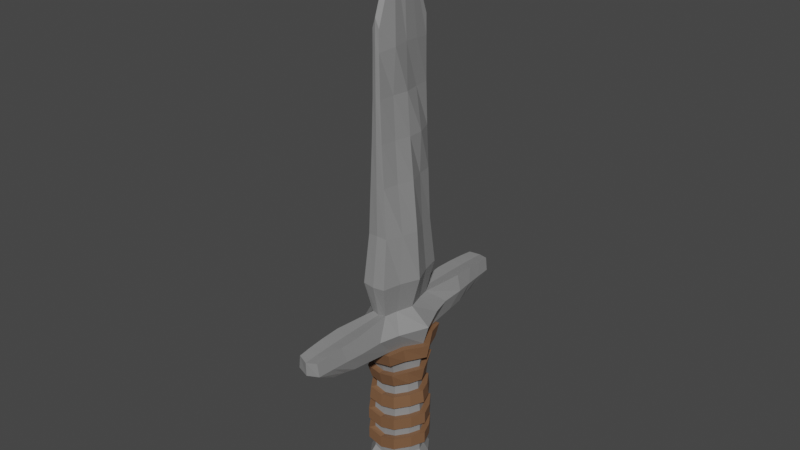 # Source: dagger.blend  (saved by Blender 3.1.7; exported with 4.5.12 LTS)
import bpy
from mathutils import Matrix  # noqa: F401  (used for matrix-valued properties, if any)

bpy.ops.wm.read_factory_settings(use_empty=True)
scene = bpy.context.scene
scene.name = 'Scene'

# ---- collections
col_collection = bpy.data.collections.new('Collection'); scene.collection.children.link(col_collection)

# ---- materials (node trees are filled in below, after node groups)
mat_material_001 = bpy.data.materials.new('Material.001')
mat_material_001.use_transparent_shadow = False
mat_material_002 = bpy.data.materials.new('Material.002')
mat_material_002.use_transparent_shadow = False

# ---- material node trees
mat_material_001.use_nodes = True; mat_material_001.node_tree.nodes.clear()
_N = mat_material_001.node_tree.nodes; _L = mat_material_001.node_tree.links
n0 = _N.new('ShaderNodeBsdfPrincipled'); n0.name = 'Principled BSDF'; n0.location = (10, 300)
n0.distribution = 'GGX'
n0.subsurface_method = 'RANDOM_WALK_SKIN'
n0.inputs[0].default_value = (0.25, 0.25, 0.25, 1.0)
n0.inputs[3].default_value = 1.45
n0.inputs[27].default_value = (0.0, 0.0, 0.0, 1.0)
n0.inputs[28].default_value = 1.0
n1 = _N.new('ShaderNodeOutputMaterial'); n1.name = 'Material Output'; n1.location = (300, 300)
_L.new(n0.outputs[0], n1.inputs[0])
n1.is_active_output = True
mat_material_002.use_nodes = True; mat_material_002.node_tree.nodes.clear()
_N = mat_material_002.node_tree.nodes; _L = mat_material_002.node_tree.links
n0 = _N.new('ShaderNodeBsdfPrincipled'); n0.name = 'Principled BSDF'; n0.location = (10, 300)
n0.distribution = 'GGX'
n0.subsurface_method = 'RANDOM_WALK_SKIN'
n0.inputs[0].default_value = (0.2, 0.1, 0.05, 1.0)
n0.inputs[3].default_value = 1.45
n0.inputs[27].default_value = (0.0, 0.0, 0.0, 1.0)
n0.inputs[28].default_value = 1.0
n1 = _N.new('ShaderNodeOutputMaterial'); n1.name = 'Material Output'; n1.location = (300, 300)
_L.new(n0.outputs[0], n1.inputs[0])
n1.is_active_output = True

# ---- world
world_world = bpy.data.worlds.new('World'); scene.world = world_world
world_world.use_nodes = True; world_world.node_tree.nodes.clear()
_N = world_world.node_tree.nodes; _L = world_world.node_tree.links
n0 = _N.new('ShaderNodeOutputWorld'); n0.name = 'World Output'; n0.location = (300, 300)
n1 = _N.new('ShaderNodeBackground'); n1.name = 'Background'; n1.location = (10, 300)
n1.inputs[0].default_value = (0.05088, 0.05088, 0.05088, 1.0)
_L.new(n1.outputs[0], n0.inputs[0])
n0.is_active_output = True
world_world.color = (0.05088, 0.05088, 0.05088)
world_world.use_sun_shadow = False
world_world.sun_shadow_jitter_overblur = 0.0

# ---- meshes
me_cube_001 = bpy.data.meshes.new('Cube.001')
me_cube_001.from_pydata([(-0.2068, -0.3726, -2.666), (-0.05721, -0.5052, 3.659), (-0.2068, 0.3726, -2.666), (-0.05721, 0.5052, 3.659), (0.2068, -0.3726, -2.666), (0.05721, -0.5052, 3.659), (0.2068, 0.3726, -2.666), (0.05721, 0.5052, 3.659), (-0.1786, -0.3362, -2.055), (-0.1242, -0.5077, 1.333), (-0.1242, 0.5077, 1.333), (-0.1786, 0.3362, -2.055), (0.1242, 0.5077, 1.333), (0.1786, 0.3362, -2.055), (0.1242, -0.5077, 1.333), (0.1786, -0.3362, -2.055), (-0.1213, -0.4895, -0.7862), (-0.1213, 0.4895, -0.7862), (0.1213, 0.4895, -0.7862), (0.1213, -0.4895, -0.7862), (-0.1925, -0.606, -0.2632), (-0.1925, 0.606, -0.2632), (0.1925, 0.606, -0.2632), (0.1925, -0.606, -0.2632), (-0.3402, 0.1863, -2.666), (-0.4137, -4.083e-10, -2.666), (-0.3402, -0.1863, -2.666), (-0.05152, -0.1678, 4.634), (-0.05733, -6.098e-11, 4.931), (-0.05152, 0.1678, 4.634), (0.3402, -0.1863, -2.666), (0.4137, -4.083e-10, -2.666), (0.3402, 0.1863, -2.666), (0.05152, 0.1678, 4.634), (0.05733, -6.098e-11, 4.931), (0.05152, -0.1678, 4.634), (0.2929, 0.1675, -2.055), (0.3574, -2.687e-10, -2.05), (0.2929, -0.1675, -2.055), (0.1696, 0.2539, 1.333), (0.2543, -6.098e-11, 1.333), (0.1696, -0.2539, 1.333), (-0.2929, -0.1675, -2.055), (-0.3574, -2.687e-10, -2.05), (-0.2929, 0.1675, -2.055), (-0.1696, -0.2539, 1.333), (-0.2543, -6.098e-11, 1.333), (-0.1696, 0.2539, 1.333), (-0.1645, -0.2754, -0.7862), (-0.2427, -2.093e-11, -0.7862), (-0.1645, 0.2754, -0.7862), (0.1645, 0.2754, -0.7862), (0.2427, -2.093e-11, -0.7862), (0.1645, -0.2754, -0.7862), (-0.2613, -0.303, -0.2632), (-0.387, -6.098e-11, -0.2632), (-0.2613, 0.303, -0.2632), (0.2613, 0.303, -0.2632), (0.387, -6.098e-11, -0.2632), (0.2613, -0.303, -0.2632), (-0.4157, -0.2276, -3.829), (-0.2527, -0.4552, -3.829), (0.2527, 0.4552, -3.829), (-0.2527, 0.4552, -3.829), (0.4157, 0.2276, -3.829), (0.2527, -0.4552, -3.829), (-0.4157, 0.2276, -3.829), (-0.5054, -2.542e-10, -3.829), (0.4157, -0.2276, -3.829), (0.5054, -2.542e-10, -3.829), (-0.2354, 0.4993, -1.368), (0.2354, 0.4993, -1.368), (0.2354, -0.4993, -1.368), (-0.2354, -0.4993, -1.368), (0.2959, 0.2834, -1.361), (0.4712, -3.811e-11, -1.366), (0.2959, -0.2834, -1.361), (-0.2959, -0.2834, -1.361), (-0.4712, -3.811e-11, -1.366), (-0.2959, 0.2834, -1.361), (-0.1388, -1.668, -1.258), (-0.1688, -2.028, -0.8261), (-0.1688, 2.028, -0.8261), (0.1688, 2.028, -0.8261), (0.1688, -2.028, -0.8261), (-0.1388, 1.668, -1.258), (0.1388, 1.668, -1.258), (0.1388, -1.668, -1.258), (-0.06722, -0.5077, 2.667), (-0.06722, 0.5077, 2.667), (0.06722, 0.5077, 2.667), (0.06722, -0.5077, 2.667), (0.089, 0.2539, 2.667), (0.1377, -6.098e-11, 2.667), (0.09266, -0.2539, 2.667), (-0.09266, -0.2539, 2.667), (-0.1377, -6.098e-11, 2.667), (-0.1208, 0.2539, 2.667), (-0.1637, -0.5077, 0.5351), (-0.1637, 0.5077, 0.5351), (0.1637, 0.5077, 0.5351), (0.1637, -0.5077, 0.5351), (-0.2227, -0.2539, 0.5351), (-0.332, -6.098e-11, 0.5351), (-0.2227, 0.2539, 0.5351), (0.2227, 0.2539, 0.5351), (0.332, -6.098e-11, 0.5351), (0.2608, -0.2539, 0.5351), (-0.09178, 0.5077, 2.0), (0.09178, 0.5077, 2.0), (0.09178, -0.5077, 2.0), (0.1871, 0.2539, 2.0), (0.1887, -6.098e-11, 2.0), (0.126, -0.2539, 2.0), (-0.1395, -0.2539, 2.0), (-0.1887, -6.098e-11, 2.0), (-0.126, 0.2539, 2.0), (-0.09178, -0.5077, 2.0), (-0.05749, -0.5077, 3.333), (-0.0609, 0.5077, 3.333), (0.0596, 0.5077, 3.333), (0.05749, -0.5077, 3.333), (0.09413, 0.2539, 3.373), (0.1178, -6.098e-11, 3.391), (0.1378, -0.2539, 3.373), (-0.129, -0.2539, 3.373), (-0.1187, -6.098e-11, 3.391), (-0.1193, 0.2539, 3.373), (2.223e-08, 0.3836, -2.714), (1.18e-09, 0.5156, 3.813), (2.223e-08, -0.3836, -2.714), (1.18e-09, -0.5156, 3.813), (1.316e-09, -0.3475, -2.094), (6.392e-10, -0.5227, 1.371), (1.316e-09, 0.3475, -2.094), (6.392e-10, 0.5227, 1.371), (2.723e-13, 0.506, -0.8011), (2.723e-13, -0.506, -0.8011), (5.876e-11, 0.6239, -0.2723), (5.876e-11, -0.6239, -0.2723), (1.18e-09, 0.1723, 4.792), (1.18e-09, -6.098e-11, 5.135), (1.18e-09, -0.1723, 4.792), (2.838e-08, 0.4686, -3.929), (2.838e-08, -0.4686, -3.929), (-5.025e-08, 0.2479, -3.975), (2.431e-09, -5.722e-11, -4.081), (-5.025e-08, -0.2479, -3.975), (-2.641e-10, -0.5147, -1.402), (-2.641e-10, 0.5147, -1.402), (-2.58e-10, 2.088, -0.8468), (-2.58e-10, -2.088, -0.8468), (-2.58e-10, -1.717, -1.291), (-2.58e-10, 1.717, -1.291), (1.109e-09, -0.5227, 2.744), (1.109e-09, 0.5227, 2.744), (3.035e-10, 0.5227, 0.5496), (3.035e-10, -0.5227, 0.5496), (9.112e-10, 0.5227, 2.058), (9.112e-10, -0.5227, 2.058), (1.18e-09, -0.5227, 3.438), (-0.0003585, 0.5227, 3.438), (0.2, -1.206, -0.7846), (0.1931, -1.549, -0.7938), (0.1816, -1.819, -0.8092), (0.164, -1.466, -1.272), (0.1979, -1.278, -1.294), (0.2226, -0.9821, -1.311), (-0.2226, -0.9821, -1.311), (-0.1979, -1.278, -1.294), (-0.164, -1.466, -1.272), (-0.1816, -1.819, -0.8092), (-0.1931, -1.549, -0.7938), (-0.2, -1.206, -0.7846), (-3.097e-10, -1.013, -1.346), (-2.596e-10, -1.311, -1.331), (-2.763e-10, -1.509, -1.306), (-2.051e-13, -1.243, -0.8091), (-6.677e-11, -1.587, -0.8188), (-1.545e-10, -1.871, -0.8317), (-0.2, 1.206, -0.7846), (-0.1931, 1.549, -0.7938), (-0.1816, 1.819, -0.8092), (-0.164, 1.466, -1.272), (-0.1979, 1.278, -1.294), (-0.2226, 0.9821, -1.311), (0.164, 1.466, -1.272), (0.1979, 1.278, -1.294), (0.2226, 0.9821, -1.311), (0.2, 1.206, -0.7846), (0.1931, 1.549, -0.7938), (0.1816, 1.819, -0.8092), (-2.051e-13, 1.243, -0.8091), (-6.677e-11, 1.587, -0.8188), (-1.545e-10, 1.871, -0.8317), (-3.097e-10, 1.013, -1.346), (-2.596e-10, 1.311, -1.331), (-2.763e-10, 1.509, -1.306), (-0.2835, -0.8, -1.046), (-0.2835, 0.8, -1.046), (0.2835, 0.8, -1.046), (0.2835, -0.8, -1.046), (0.3684, 0.4657, -1.046), (0.567, 3.192e-09, -1.046), (0.3684, -0.4657, -1.046), (-0.3684, -0.4657, -1.046), (-0.567, 3.192e-09, -1.046), (-0.3684, 0.4657, -1.046), (-0.1969, -2.022, -1.042), (-0.1969, 2.022, -1.042), (0.1969, 2.022, -1.042), (0.1969, -2.022, -1.042), (-1.012e-09, -2.082, -1.069), (-1.012e-09, 2.082, -1.069), (0.2699, -1.194, -1.044), (0.2389, -1.477, -1.044), (0.2155, -1.751, -1.043), (-0.2699, -1.194, -1.044), (-0.2389, -1.477, -1.044), (-0.2155, -1.751, -1.043), (0.2699, 1.194, -1.044), (0.2389, 1.477, -1.044), (0.2155, 1.751, -1.043), (-0.2699, 1.194, -1.044), (-0.2389, 1.477, -1.044), (-0.2155, 1.751, -1.043), (-0.3402, 0.1863, -3.241), (-0.2068, 0.3726, -3.241), (0.2068, 0.3726, -3.241), (-0.4137, -4.083e-10, -3.241), (0.4137, -4.083e-10, -3.241), (0.3402, 0.1863, -3.241), (-0.3402, -0.1863, -3.241), (0.2068, -0.3726, -3.241), (0.3402, -0.1863, -3.241), (-0.2068, -0.3726, -3.241), (2.223e-08, -0.3836, -3.306), (2.223e-08, 0.3836, -3.306), (-0.2165, 0.4449, -1.597), (-0.1975, 0.3905, -1.826), (0.2165, 0.4449, -1.597), (0.1975, 0.3905, -1.826), (0.2165, -0.4449, -1.597), (0.1975, -0.3905, -1.826), (0.2949, 0.2448, -1.592), (0.2939, 0.2062, -1.824), (0.4332, -1.15e-10, -1.594), (0.3953, -1.919e-10, -1.822), (0.2949, -0.2448, -1.592), (0.2939, -0.2062, -1.824), (-0.2949, -0.2448, -1.592), (-0.2939, -0.2062, -1.824), (-0.4332, -1.15e-10, -1.594), (-0.3953, -1.919e-10, -1.822), (-0.2949, 0.2448, -1.592), (-0.2939, 0.2062, -1.824), (-0.1975, -0.3905, -1.826), (-0.2165, -0.4449, -1.597), (2.626e-10, 0.459, -1.633), (7.893e-10, 0.4033, -1.863), (2.626e-10, -0.459, -1.633), (7.893e-10, -0.4033, -1.863), (-0.188, 0.3483, -2.258), (-0.1974, 0.3604, -2.462), (0.188, 0.3483, -2.258), (0.1974, 0.3604, -2.462), (0.188, -0.3483, -2.258), (0.1974, -0.3604, -2.462), (-0.1974, -0.3604, -2.462), (-0.188, -0.3483, -2.258), (-0.3087, -0.1738, -2.259), (-0.3245, -0.18, -2.462), (-0.3762, -3.153e-10, -2.255), (-0.3949, -3.618e-10, -2.46), (-0.3087, 0.1738, -2.259), (-0.3245, 0.18, -2.462), (0.3087, 0.1738, -2.259), (0.3245, 0.18, -2.462), (0.3762, -3.153e-10, -2.255), (0.3949, -3.618e-10, -2.46), (0.3087, -0.1738, -2.259), (0.3245, -0.18, -2.462), (8.286e-09, 0.3595, -2.3), (1.526e-08, 0.3716, -2.507), (8.286e-09, -0.3595, -2.3), (1.526e-08, -0.3716, -2.507), (-0.2068, 0.3726, -3.049), (-0.2068, 0.3726, -2.857), (-0.4137, -4.083e-10, -3.049), (-0.4137, -4.083e-10, -2.857), (0.3402, 0.1863, -3.049), (0.3402, 0.1863, -2.857), (-0.3402, -0.1863, -3.049), (-0.3402, -0.1863, -2.857), (0.3402, -0.1863, -3.049), (0.3402, -0.1863, -2.857), (-0.3402, 0.1863, -2.857), (-0.3402, 0.1863, -3.049), (0.2068, 0.3726, -2.857), (0.2068, 0.3726, -3.049), (0.4137, -4.083e-10, -2.857), (0.4137, -4.083e-10, -3.049), (0.2068, -0.3726, -2.857), (0.2068, -0.3726, -3.049), (-0.2068, -0.3726, -2.857), (-0.2068, -0.3726, -3.049), (2.223e-08, -0.3836, -2.911), (2.223e-08, -0.3836, -3.108), (2.223e-08, 0.3836, -2.911), (2.223e-08, 0.3836, -3.108), (-0.3402, 0.1863, -3.432), (-0.4157, 0.2276, -3.594), (0.2068, 0.3726, -3.432), (0.2527, 0.4552, -3.594), (0.4137, -4.083e-10, -3.432), (0.5054, -2.542e-10, -3.594), (0.2068, -0.3726, -3.432), (0.2527, -0.4552, -3.594), (-0.2068, -0.3726, -3.432), (-0.2527, -0.4552, -3.594), (2.223e-08, -0.3836, -3.503), (2.838e-08, -0.4686, -3.688), (2.223e-08, 0.3836, -3.503), (2.838e-08, 0.4686, -3.688), (-0.2527, 0.4552, -3.594), (-0.2068, 0.3726, -3.432), (-0.5054, -2.542e-10, -3.594), (-0.4137, -4.083e-10, -3.432), (0.4157, 0.2276, -3.594), (0.3402, 0.1863, -3.432), (-0.4157, -0.2276, -3.594), (-0.3402, -0.1863, -3.432), (0.4157, -0.2276, -3.594), (0.3402, -0.1863, -3.432), (-0.4253, -0.2329, -2.666), (-0.2585, -0.4657, -2.666), (2.825e-08, 0.4795, -2.714), (-0.2585, 0.4657, -2.666), (0.4253, 0.2329, -2.666), (0.2585, 0.4657, -2.666), (2.825e-08, -0.4795, -2.714), (0.2585, -0.4657, -2.666), (-0.2469, 0.4881, -1.826), (-0.2233, 0.4202, -2.055), (0.2469, 0.4881, -1.826), (0.2233, 0.4202, -2.055), (0.2469, -0.4881, -1.826), (0.2233, -0.4202, -2.055), (2.111e-09, -0.4344, -2.094), (-0.2233, -0.4202, -2.055), (0.3661, -0.2094, -2.055), (2.111e-09, 0.4344, -2.094), (-0.3661, 0.2094, -2.055), (-0.4253, 0.2329, -2.666), (-0.5171, -2e-10, -2.666), (0.4253, -0.2329, -2.666), (0.5171, -2e-10, -2.666), (0.3661, 0.2094, -2.055), (0.4468, -2.547e-11, -2.05), (-0.3661, -0.2094, -2.055), (-0.4468, -2.547e-11, -2.05), (0.3674, 0.2577, -1.824), (0.4942, 7.062e-11, -1.822), (0.3674, -0.2577, -1.824), (-0.3674, -0.2577, -1.824), (-0.4942, 7.062e-11, -1.822), (-0.3674, 0.2577, -1.824), (-0.2585, 0.4657, -2.857), (-0.5171, -2e-10, -2.857), (0.4253, 0.2329, -2.857), (-0.4253, -0.2329, -2.857), (0.4253, -0.2329, -2.857), (1.453e-09, 0.5041, -1.863), (1.453e-09, -0.5041, -1.863), (-0.4253, 0.2329, -3.049), (-0.4253, 0.2329, -3.241), (0.2585, 0.4657, -3.049), (0.2585, 0.4657, -3.241), (0.5171, -2e-10, -3.049), (0.5171, -2e-10, -3.241), (0.2585, -0.4657, -3.049), (0.2585, -0.4657, -3.241), (-0.2585, -0.4657, -3.049), (-0.2585, -0.4657, -3.241), (2.825e-08, -0.4795, -3.108), (2.825e-08, -0.4795, -3.306), (2.825e-08, 0.4795, -3.108), (2.825e-08, 0.4795, -3.306), (-0.2585, 0.4657, -3.241), (0.4253, 0.2329, -3.241), (-0.4253, -0.2329, -3.241), (0.4253, -0.2329, -3.241), (-0.5171, -2e-10, -3.241), (-0.2469, -0.4881, -1.826), (-0.235, 0.4354, -2.258), (-0.2468, 0.4506, -2.462), (0.235, 0.4354, -2.258), (0.2468, 0.4506, -2.462), (0.235, -0.4354, -2.258), (0.2468, -0.4506, -2.462), (-0.2468, -0.4506, -2.462), (-0.235, -0.4354, -2.258), (-0.3859, -0.2172, -2.259), (-0.4056, -0.2251, -2.462), (-0.4702, -8.364e-11, -2.255), (-0.4937, -1.418e-10, -2.46), (-0.3859, 0.2172, -2.259), (-0.4056, 0.2251, -2.462), (0.3859, 0.2172, -2.259), (0.4056, 0.2251, -2.462), (0.4702, -8.364e-11, -2.255), (0.4937, -1.418e-10, -2.46), (0.3859, -0.2172, -2.259), (0.4056, -0.2251, -2.462), (1.082e-08, 0.4494, -2.3), (1.954e-08, 0.4645, -2.507), (1.082e-08, -0.4494, -2.3), (1.954e-08, -0.4645, -2.507), (-0.2585, 0.4657, -3.049), (-0.5171, -2e-10, -3.049), (0.4253, 0.2329, -3.049), (-0.4253, -0.2329, -3.049), (0.4253, -0.2329, -3.049), (-0.4253, 0.2329, -2.857), (0.2585, 0.4657, -2.857), (0.5171, -2e-10, -2.857), (0.2585, -0.4657, -2.857), (-0.2585, -0.4657, -2.857), (2.825e-08, -0.4795, -2.911), (2.825e-08, 0.4795, -2.911), (-0.2706, -0.5561, -1.597), (-0.2942, -0.6241, -1.368), (-0.589, -4.083e-09, -1.366), (-0.3699, 0.3543, -1.361), (-0.3699, -0.3543, -1.361), (0.589, -4.083e-09, -1.366), (0.3699, -0.3543, -1.361), (0.3699, 0.3543, -1.361), (0.2942, 0.6241, -1.368), (-6.461e-10, -0.6434, -1.402), (0.2942, -0.6241, -1.368), (-6.461e-10, 0.6434, -1.402), (-0.2942, 0.6241, -1.368), (-0.2706, 0.5561, -1.597), (0.2706, 0.5561, -1.597), (0.2706, -0.5561, -1.597), (0.3686, 0.306, -1.592), (0.5416, -4.179e-09, -1.594), (0.3686, -0.306, -1.592), (-0.3686, -0.306, -1.592), (-0.5416, -4.179e-09, -1.594), (-0.3686, 0.306, -1.592), (1.229e-11, 0.5737, -1.633), (1.229e-11, -0.5737, -1.633)], [], [(127, 29, 3, 119), (161, 129, 7, 120), (124, 35, 5, 121), (160, 131, 1, 118), (330, 326, 67, 60), (142, 27, 1, 131), (284, 132, 8, 269), (157, 133, 9, 98), (280, 38, 15, 266), (107, 41, 14, 101), (282, 134, 13, 264), (156, 135, 12, 100), (274, 44, 11, 262), (104, 47, 10, 99), (207, 50, 17, 199), (219, 170, 80, 208), (204, 53, 19, 201), (216, 164, 84, 211), (50, 56, 21, 17), (136, 138, 22, 18), (53, 59, 23, 19), (137, 139, 20, 16), (18, 22, 57, 51), (51, 57, 58, 52), (52, 58, 59, 53), (16, 20, 54, 48), (48, 54, 55, 49), (49, 55, 56, 50), (200, 18, 51, 202), (202, 51, 52, 203), (203, 52, 53, 204), (198, 16, 48, 205), (205, 48, 49, 206), (206, 49, 50, 207), (98, 9, 45, 102), (102, 45, 46, 103), (103, 46, 47, 104), (269, 8, 42, 270), (270, 42, 43, 272), (272, 43, 44, 274), (100, 12, 39, 105), (105, 39, 40, 106), (106, 40, 41, 107), (264, 13, 36, 276), (276, 36, 37, 278), (278, 37, 38, 280), (129, 3, 29, 140), (140, 29, 28, 141), (141, 28, 27, 142), (328, 315, 69, 64), (326, 311, 66, 67), (323, 313, 62, 143), (120, 7, 33, 122), (122, 33, 34, 123), (123, 34, 35, 124), (118, 1, 27, 125), (125, 27, 28, 126), (126, 28, 29, 127), (147, 68, 65, 144), (143, 62, 64, 145), (145, 64, 69, 146), (146, 69, 68, 147), (332, 317, 65, 68), (321, 319, 61, 144), (311, 324, 63, 66), (315, 332, 68, 69), (319, 330, 60, 61), (313, 328, 64, 62), (252, 250, 449, 450), (149, 71, 438, 441), (244, 240, 444, 446), (72, 148, 439, 440), (78, 79, 433, 432), (238, 254, 451, 443), (76, 72, 440, 436), (250, 257, 430, 449), (148, 73, 431, 439), (257, 260, 453, 430), (213, 150, 83, 210), (212, 151, 81, 208), (225, 182, 82, 209), (179, 171, 81, 151), (197, 183, 85, 153), (194, 191, 83, 150), (176, 165, 87, 152), (222, 186, 86, 210), (115, 96, 97, 116), (114, 95, 96, 115), (117, 88, 95, 114), (112, 93, 94, 113), (111, 92, 93, 112), (109, 90, 92, 111), (159, 154, 88, 117), (113, 94, 91, 110), (158, 155, 90, 109), (116, 97, 89, 108), (58, 106, 107, 59), (57, 105, 106, 58), (22, 100, 105, 57), (55, 103, 104, 56), (54, 102, 103, 55), (20, 98, 102, 54), (56, 104, 99, 21), (138, 156, 100, 22), (59, 107, 101, 23), (139, 157, 98, 20), (47, 116, 108, 10), (135, 158, 109, 12), (41, 113, 110, 14), (133, 159, 117, 9), (12, 109, 111, 39), (39, 111, 112, 40), (40, 112, 113, 41), (9, 117, 114, 45), (45, 114, 115, 46), (46, 115, 116, 47), (96, 126, 127, 97), (95, 125, 126, 96), (88, 118, 125, 95), (93, 123, 124, 94), (92, 122, 123, 93), (90, 120, 122, 92), (154, 160, 118, 88), (94, 124, 121, 91), (155, 161, 120, 90), (97, 127, 119, 89), (89, 119, 161, 155), (91, 121, 160, 154), (14, 110, 159, 133), (10, 108, 158, 135), (23, 101, 157, 139), (21, 99, 156, 138), (108, 89, 155, 158), (110, 91, 154, 159), (170, 176, 152, 80), (182, 194, 150, 82), (186, 197, 153, 86), (164, 179, 151, 84), (211, 84, 151, 212), (209, 82, 150, 213), (258, 238, 443, 452), (71, 74, 437, 438), (317, 321, 144, 65), (67, 146, 147, 60), (66, 145, 146, 67), (63, 143, 145, 66), (60, 147, 144, 61), (324, 323, 143, 63), (34, 141, 142, 35), (33, 140, 141, 34), (7, 129, 140, 33), (19, 23, 139, 137), (17, 21, 138, 136), (99, 10, 135, 156), (262, 11, 134, 282), (101, 14, 133, 157), (266, 15, 132, 284), (35, 142, 131, 5), (121, 5, 131, 160), (119, 3, 129, 161), (19, 137, 177, 162), (162, 177, 178, 163), (163, 178, 179, 164), (73, 148, 174, 168), (168, 174, 175, 169), (169, 175, 176, 170), (148, 72, 167, 174), (174, 167, 166, 175), (175, 166, 165, 176), (137, 16, 173, 177), (177, 173, 172, 178), (178, 172, 171, 179), (201, 19, 162, 214), (214, 162, 163, 215), (215, 163, 164, 216), (198, 73, 168, 217), (217, 168, 169, 218), (218, 169, 170, 219), (71, 149, 195, 188), (188, 195, 196, 187), (187, 196, 197, 186), (17, 136, 192, 180), (180, 192, 193, 181), (181, 193, 194, 182), (200, 71, 188, 220), (220, 188, 187, 221), (221, 187, 186, 222), (136, 18, 189, 192), (192, 189, 190, 193), (193, 190, 191, 194), (149, 70, 185, 195), (195, 185, 184, 196), (196, 184, 183, 197), (199, 17, 180, 223), (223, 180, 181, 224), (224, 181, 182, 225), (184, 224, 225, 183), (185, 223, 224, 184), (70, 199, 223, 185), (190, 221, 222, 191), (189, 220, 221, 190), (18, 200, 220, 189), (172, 218, 219, 171), (173, 217, 218, 172), (16, 198, 217, 173), (166, 215, 216, 165), (167, 214, 215, 166), (72, 201, 214, 167), (85, 209, 213, 153), (87, 211, 212, 152), (191, 222, 210, 83), (183, 225, 209, 85), (152, 212, 208, 80), (153, 213, 210, 86), (78, 206, 207, 79), (77, 205, 206, 78), (73, 198, 205, 77), (75, 203, 204, 76), (74, 202, 203, 75), (71, 200, 202, 74), (165, 216, 211, 87), (76, 204, 201, 72), (171, 219, 208, 81), (79, 207, 199, 70), (290, 301, 378, 420), (251, 253, 365, 364), (130, 0, 335, 340), (24, 2, 337, 353), (232, 235, 383, 390), (300, 291, 369, 425), (284, 269, 401, 416), (231, 228, 377, 389), (292, 288, 419, 421), (256, 251, 364, 393), (128, 6, 339, 336), (268, 285, 417, 400), (236, 233, 381, 385), (243, 242, 260, 261), (289, 293, 370, 368), (239, 238, 258, 259), (280, 266, 398, 412), (255, 254, 238, 239), (237, 227, 388, 387), (259, 258, 240, 241), (247, 249, 363, 362), (249, 248, 242, 243), (267, 281, 413, 399), (261, 260, 257, 256), (282, 264, 396, 414), (241, 240, 244, 245), (286, 309, 386, 418), (245, 244, 246, 247), (245, 247, 362, 361), (247, 246, 248, 249), (265, 283, 415, 397), (256, 257, 250, 251), (44, 43, 360, 352), (251, 250, 252, 253), (308, 287, 367, 429), (253, 252, 254, 255), (4, 267, 285, 130), (274, 262, 394, 406), (2, 263, 283, 128), (43, 42, 359, 360), (31, 279, 281, 30), (303, 307, 384, 380), (32, 277, 279, 31), (241, 245, 361, 344), (6, 265, 277, 32), (4, 130, 340, 341), (25, 273, 275, 24), (263, 275, 407, 395), (26, 271, 273, 25), (42, 8, 349, 359), (0, 268, 271, 26), (306, 302, 426, 428), (24, 275, 263, 2), (269, 270, 402, 401), (128, 283, 265, 6), (299, 290, 420, 376), (30, 281, 267, 4), (261, 256, 393, 373), (130, 285, 268, 0), (271, 268, 400, 403), (291, 298, 424, 369), (293, 289, 288, 292), (6, 32, 338, 339), (291, 300, 301, 290), (270, 272, 404, 402), (289, 296, 297, 288), (305, 292, 421, 382), (308, 298, 299, 309), (249, 243, 346, 363), (295, 302, 303, 294), (273, 271, 403, 405), (306, 304, 305, 307), (38, 37, 358, 350), (296, 287, 286, 297), (293, 304, 427, 370), (300, 295, 294, 301), (272, 274, 406, 404), (304, 293, 292, 305), (37, 36, 357, 358), (298, 291, 290, 299), (301, 294, 422, 378), (302, 306, 307, 303), (259, 241, 344, 372), (287, 308, 309, 286), (227, 237, 322, 325), (325, 322, 323, 324), (233, 236, 320, 316), (316, 320, 321, 317), (228, 231, 329, 312), (312, 329, 328, 313), (235, 232, 331, 318), (318, 331, 330, 319), (230, 234, 333, 314), (314, 333, 332, 315), (226, 227, 325, 310), (310, 325, 324, 311), (236, 235, 318, 320), (320, 318, 319, 321), (234, 233, 316, 333), (333, 316, 317, 332), (237, 228, 312, 322), (322, 312, 313, 323), (229, 226, 310, 327), (327, 310, 311, 326), (231, 230, 314, 329), (329, 314, 315, 328), (232, 229, 327, 331), (331, 327, 326, 330), (418, 386, 387, 388), (380, 384, 385, 381), (376, 420, 389, 377), (382, 421, 390, 383), (378, 422, 391, 379), (374, 418, 388, 375), (384, 382, 383, 385), (422, 380, 381, 391), (386, 376, 377, 387), (419, 374, 375, 392), (420, 378, 379, 389), (421, 419, 392, 390), (347, 346, 373, 348), (343, 342, 372, 351), (352, 366, 342, 343), (351, 372, 344, 345), (350, 363, 346, 347), (348, 373, 393, 349), (345, 344, 361, 357), (357, 361, 362, 358), (358, 362, 363, 350), (349, 393, 364, 359), (359, 364, 365, 360), (360, 365, 366, 352), (399, 398, 416, 417), (395, 394, 414, 415), (411, 410, 412, 413), (409, 408, 410, 411), (397, 396, 408, 409), (405, 404, 406, 407), (403, 402, 404, 405), (400, 401, 402, 403), (407, 406, 394, 395), (415, 414, 396, 397), (413, 412, 398, 399), (417, 416, 401, 400), (334, 354, 368, 370), (338, 356, 425, 369), (354, 353, 423, 368), (336, 339, 424, 429), (355, 341, 426, 371), (340, 335, 427, 428), (353, 337, 367, 423), (356, 355, 371, 425), (335, 334, 370, 427), (339, 338, 369, 424), (341, 340, 428, 426), (337, 336, 429, 367), (234, 230, 379, 391), (25, 24, 353, 354), (296, 289, 368, 423), (227, 226, 375, 388), (26, 25, 354, 334), (285, 267, 399, 417), (8, 132, 348, 349), (132, 15, 347, 348), (253, 255, 366, 365), (288, 297, 374, 419), (235, 236, 385, 383), (266, 284, 416, 398), (298, 308, 429, 424), (233, 234, 391, 381), (283, 263, 395, 415), (15, 38, 350, 347), (134, 11, 343, 351), (309, 299, 376, 386), (228, 237, 387, 377), (262, 282, 414, 394), (302, 295, 371, 426), (226, 229, 392, 375), (30, 4, 341, 355), (281, 279, 411, 413), (13, 134, 351, 345), (243, 261, 373, 346), (294, 303, 380, 422), (230, 231, 389, 379), (31, 30, 355, 356), (278, 280, 412, 410), (304, 306, 428, 427), (229, 232, 390, 392), (32, 31, 356, 338), (279, 277, 409, 411), (11, 44, 352, 343), (0, 26, 334, 335), (239, 259, 372, 342), (307, 305, 382, 384), (276, 278, 410, 408), (287, 296, 423, 367), (277, 265, 397, 409), (255, 239, 342, 366), (297, 286, 418, 374), (264, 276, 408, 396), (295, 300, 425, 371), (36, 13, 345, 357), (275, 273, 405, 407), (2, 128, 336, 337), (450, 432, 433, 451), (449, 434, 432, 450), (430, 431, 434, 449), (447, 435, 436, 448), (446, 437, 435, 447), (444, 438, 437, 446), (453, 439, 431, 430), (448, 436, 440, 445), (452, 441, 438, 444), (451, 433, 442, 443), (443, 442, 441, 452), (445, 440, 439, 453), (77, 78, 432, 434), (70, 149, 441, 442), (79, 70, 442, 433), (240, 258, 452, 444), (73, 77, 434, 431), (246, 244, 446, 447), (254, 252, 450, 451), (75, 76, 436, 435), (260, 242, 445, 453), (242, 248, 448, 445), (74, 75, 435, 437), (248, 246, 447, 448)])
me_cube_001.polygons.foreach_set('material_index', [0, 0, 0, 0, 0, 0, 0, 0, 0, 0, 0, 0, 0, 0, 0, 0, 0, 0, 0, 0, 0, 0, 0, 0, 0, 0, 0, 0, 0, 0, 0, 0, 0, 0, 0, 0, 0, 0, 0, 0, 0, 0, 0, 0, 0, 0, 0, 0, 0, 0, 0, 0, 0, 0, 0, 0, 0, 0, 0, 0, 0, 0, 0, 0, 0, 0, 0, 0, 1, 1, 1, 1, 1, 1, 1, 1, 1, 1, 0, 0, 0, 0, 0, 0, 0, 0, 0, 0, 0, 0, 0, 0, 0, 0, 0, 0, 0, 0, 0, 0, 0, 0, 0, 0, 0, 0, 0, 0, 0, 0, 0, 0, 0, 0, 0, 0, 0, 0, 0, 0, 0, 0, 0, 0, 0, 0, 0, 0, 0, 0, 0, 0, 0, 0, 0, 0, 0, 0, 0, 0, 1, 1, 0, 0, 0, 0, 0, 0, 0, 0, 0, 0, 0, 0, 0, 0, 0, 0, 0, 0, 0, 0, 0, 0, 0, 0, 0, 0, 0, 0, 0, 0, 0, 0, 0, 0, 0, 0, 0, 0, 0, 0, 0, 0, 0, 0, 0, 0, 0, 0, 0, 0, 0, 0, 0, 0, 0, 0, 0, 0, 0, 0, 0, 0, 0, 0, 0, 0, 0, 0, 0, 0, 0, 0, 0, 0, 0, 0, 0, 0, 0, 0, 0, 0, 1, 1, 1, 1, 1, 1, 1, 1, 1, 1, 1, 1, 1, 0, 1, 0, 1, 0, 1, 0, 1, 0, 1, 0, 1, 0, 1, 0, 1, 0, 1, 0, 1, 0, 1, 0, 0, 1, 0, 1, 0, 1, 0, 1, 0, 1, 0, 1, 0, 1, 0, 1, 0, 1, 0, 1, 0, 1, 0, 1, 1, 0, 1, 0, 1, 0, 1, 0, 1, 0, 1, 0, 1, 0, 1, 0, 1, 0, 1, 0, 1, 0, 1, 0, 0, 0, 0, 0, 0, 0, 0, 0, 0, 0, 0, 0, 0, 0, 0, 0, 0, 0, 0, 0, 0, 0, 0, 0, 1, 1, 1, 1, 1, 1, 1, 1, 1, 1, 1, 1, 1, 1, 1, 1, 1, 1, 1, 1, 1, 1, 1, 1, 1, 1, 1, 1, 1, 1, 1, 1, 1, 1, 1, 1, 1, 1, 1, 1, 1, 1, 1, 1, 1, 1, 1, 1, 1, 1, 1, 1, 1, 1, 1, 1, 1, 1, 1, 1, 1, 1, 1, 1, 1, 1, 1, 1, 1, 1, 1, 1, 1, 1, 1, 1, 1, 1, 1, 1, 1, 1, 1, 1, 1, 1, 1, 1, 1, 1, 1, 1, 1, 1, 1, 1, 1, 1, 1, 1, 1, 1, 1, 1, 1, 1, 1, 1, 1, 1, 1, 1, 1, 1, 1, 1, 1, 1, 1, 1])
_uv = me_cube_001.uv_layers.new(name='UVMap')
_uv.uv.foreach_set('vector', [0.6042, 0.1875, 0.625, 0.1875, 0.625, 0.25, 0.6042, 0.25, 0.6042, 0.375, 0.625, 0.375, 0.625, 0.5, 0.6042, 0.5, 0.6042, 0.6875, 0.625, 0.6875, 0.625, 0.75, 0.6042, 0.75, 0.6042, 0.875, 0.625, 0.875, 0.625, 1.0, 0.6042, 1.0, 0.375, 0.0625, 0.375, 0.125, 0.375, 0.125, 0.375, 0.0625, 0.75, 0.6875, 0.875, 0.6875, 0.875, 0.75, 0.75, 0.75, 0.4306, 0.875, 0.4583, 0.875, 0.4583, 1.0, 0.4306, 1.0, 0.5167, 0.875, 0.5417, 0.875, 0.5417, 1.0, 0.5167, 1.0, 0.4306, 0.6875, 0.4583, 0.6875, 0.4583, 0.75, 0.4306, 0.75, 0.5167, 0.6875, 0.5417, 0.6875, 0.5417, 0.75, 0.5167, 0.75, 0.4306, 0.375, 0.4583, 0.375, 0.4583, 0.5, 0.4306, 0.5, 0.5167, 0.375, 0.5417, 0.375, 0.5417, 0.5, 0.5167, 0.5, 0.4306, 0.1875, 0.4583, 0.1875, 0.4583, 0.25, 0.4306, 0.25, 0.5167, 0.1875, 0.5417, 0.1875, 0.5417, 0.25, 0.5167, 0.25, 0.4712, 0.1875, 0.4755, 0.1875, 0.4755, 0.25, 0.4712, 0.25, 0.4712, 0.0, 0.4669, 0.0, 0.4669, 0.0, 0.4712, 0.0, 0.4712, 0.6875, 0.4755, 0.6875, 0.4755, 0.75, 0.4712, 0.75, 0.4712, 0.75, 0.4755, 0.75, 0.4755, 0.75, 0.4712, 0.75, 0.4755, 0.1875, 0.4918, 0.1875, 0.4918, 0.25, 0.4755, 0.25, 0.4755, 0.375, 0.4918, 0.375, 0.4918, 0.5, 0.4755, 0.5, 0.4755, 0.6875, 0.4918, 0.6875, 0.4918, 0.75, 0.4755, 0.75, 0.4755, 0.875, 0.4918, 0.875, 0.4918, 1.0, 0.4755, 1.0, 0.4755, 0.5, 0.4918, 0.5, 0.4918, 0.5625, 0.4755, 0.5625, 0.4755, 0.5625, 0.4918, 0.5625, 0.4918, 0.625, 0.4755, 0.625, 0.4755, 0.625, 0.4918, 0.625, 0.4918, 0.6875, 0.4755, 0.6875, 0.4755, 0.0, 0.4918, 0.0, 0.4918, 0.0625, 0.4755, 0.0625, 0.4755, 0.0625, 0.4918, 0.0625, 0.4918, 0.125, 0.4755, 0.125, 0.4755, 0.125, 0.4918, 0.125, 0.4918, 0.1875, 0.4755, 0.1875, 0.4712, 0.5, 0.4755, 0.5, 0.4755, 0.5625, 0.4712, 0.5625, 0.4712, 0.5625, 0.4755, 0.5625, 0.4755, 0.625, 0.4712, 0.625, 0.4712, 0.625, 0.4755, 0.625, 0.4755, 0.6875, 0.4712, 0.6875, 0.4712, 0.0, 0.4755, 0.0, 0.4755, 0.0625, 0.4712, 0.0625, 0.4712, 0.0625, 0.4755, 0.0625, 0.4755, 0.125, 0.4712, 0.125, 0.4712, 0.125, 0.4755, 0.125, 0.4755, 0.1875, 0.4712, 0.1875, 0.5167, 0.0, 0.5417, 0.0, 0.5417, 0.0625, 0.5167, 0.0625, 0.5167, 0.0625, 0.5417, 0.0625, 0.5417, 0.125, 0.5167, 0.125, 0.5167, 0.125, 0.5417, 0.125, 0.5417, 0.1875, 0.5167, 0.1875, 0.4306, 0.0, 0.4583, 0.0, 0.4583, 0.0625, 0.4306, 0.0625, 0.4306, 0.0625, 0.4583, 0.0625, 0.4583, 0.125, 0.4306, 0.125, 0.4306, 0.125, 0.4583, 0.125, 0.4583, 0.1875, 0.4306, 0.1875, 0.5167, 0.5, 0.5417, 0.5, 0.5417, 0.5625, 0.5167, 0.5625, 0.5167, 0.5625, 0.5417, 0.5625, 0.5417, 0.625, 0.5167, 0.625, 0.5167, 0.625, 0.5417, 0.625, 0.5417, 0.6875, 0.5167, 0.6875, 0.4306, 0.5, 0.4583, 0.5, 0.4583, 0.5625, 0.4306, 0.5625, 0.4306, 0.5625, 0.4583, 0.5625, 0.4583, 0.625, 0.4306, 0.625, 0.4306, 0.625, 0.4583, 0.625, 0.4583, 0.6875, 0.4306, 0.6875, 0.75, 0.5, 0.875, 0.5, 0.875, 0.5625, 0.75, 0.5625, 0.75, 0.5625, 0.875, 0.5625, 0.875, 0.625, 0.75, 0.625, 0.75, 0.625, 0.875, 0.625, 0.875, 0.6875, 0.75, 0.6875, 0.375, 0.5625, 0.375, 0.625, 0.375, 0.625, 0.375, 0.5625, 0.375, 0.125, 0.375, 0.1875, 0.375, 0.1875, 0.375, 0.125, 0.375, 0.375, 0.375, 0.5, 0.375, 0.5, 0.375, 0.375, 0.6042, 0.5, 0.625, 0.5, 0.625, 0.5625, 0.6042, 0.5625, 0.6042, 0.5625, 0.625, 0.5625, 0.625, 0.625, 0.6042, 0.625, 0.6042, 0.625, 0.625, 0.625, 0.625, 0.6875, 0.6042, 0.6875, 0.6042, 0.0, 0.625, 0.0, 0.625, 0.0625, 0.6042, 0.0625, 0.6042, 0.0625, 0.625, 0.0625, 0.625, 0.125, 0.6042, 0.125, 0.6042, 0.125, 0.625, 0.125, 0.625, 0.1875, 0.6042, 0.1875, 0.25, 0.6875, 0.375, 0.6875, 0.375, 0.75, 0.25, 0.75, 0.25, 0.5, 0.375, 0.5, 0.375, 0.5625, 0.25, 0.5625, 0.25, 0.5625, 0.375, 0.5625, 0.375, 0.625, 0.25, 0.625, 0.25, 0.625, 0.375, 0.625, 0.375, 0.6875, 0.25, 0.6875, 0.375, 0.6875, 0.375, 0.75, 0.375, 0.75, 0.375, 0.6875, 0.375, 0.875, 0.375, 1.0, 0.375, 1.0, 0.375, 0.875, 0.375, 0.1875, 0.375, 0.25, 0.375, 0.25, 0.375, 0.1875, 0.375, 0.625, 0.375, 0.6875, 0.375, 0.6875, 0.375, 0.625, 0.375, 0.0, 0.375, 0.0625, 0.375, 0.0625, 0.375, 0.0, 0.375, 0.5, 0.375, 0.5625, 0.375, 0.5625, 0.375, 0.5, 0.464, 0.125, 0.464, 0.0625, 0.464, 0.0625, 0.464, 0.125, 0.4669, 0.375, 0.4669, 0.5, 0.4669, 0.5, 0.4669, 0.375, 0.464, 0.5625, 0.464, 0.5, 0.464, 0.5, 0.464, 0.5625, 0.4669, 0.75, 0.4669, 0.875, 0.4669, 0.875, 0.4669, 0.75, 0.4669, 0.125, 0.4669, 0.1875, 0.4669, 0.1875, 0.4669, 0.125, 0.464, 0.25, 0.464, 0.1875, 0.464, 0.1875, 0.464, 0.25, 0.4669, 0.6875, 0.4669, 0.75, 0.4669, 0.75, 0.4669, 0.6875, 0.464, 0.0625, 0.464, 0.0, 0.464, 0.0, 0.464, 0.0625, 0.4669, 0.875, 0.4669, 1.0, 0.4669, 1.0, 0.4669, 0.875, 0.464, 1.0, 0.464, 0.875, 0.464, 0.875, 0.464, 1.0, 0.4712, 0.375, 0.4755, 0.375, 0.4755, 0.5, 0.4712, 0.5, 0.4712, 0.875, 0.4755, 0.875, 0.4755, 1.0, 0.4712, 1.0, 0.4712, 0.25, 0.4755, 0.25, 0.4755, 0.25, 0.4712, 0.25, 0.4755, 0.875, 0.4755, 1.0, 0.4755, 1.0, 0.4755, 0.875, 0.4669, 0.375, 0.4669, 0.25, 0.4669, 0.25, 0.4669, 0.375, 0.4755, 0.375, 0.4755, 0.5, 0.4755, 0.5, 0.4755, 0.375, 0.4669, 0.875, 0.4669, 0.75, 0.4669, 0.75, 0.4669, 0.875, 0.4712, 0.5, 0.4669, 0.5, 0.4669, 0.5, 0.4712, 0.5, 0.5625, 0.125, 0.5833, 0.125, 0.5833, 0.1875, 0.5625, 0.1875, 0.5625, 0.0625, 0.5833, 0.0625, 0.5833, 0.125, 0.5625, 0.125, 0.5625, 0.0, 0.5833, 0.0, 0.5833, 0.0625, 0.5625, 0.0625, 0.5625, 0.625, 0.5833, 0.625, 0.5833, 0.6875, 0.5625, 0.6875, 0.5625, 0.5625, 0.5833, 0.5625, 0.5833, 0.625, 0.5625, 0.625, 0.5625, 0.5, 0.5833, 0.5, 0.5833, 0.5625, 0.5625, 0.5625, 0.5625, 0.875, 0.5833, 0.875, 0.5833, 1.0, 0.5625, 1.0, 0.5625, 0.6875, 0.5833, 0.6875, 0.5833, 0.75, 0.5625, 0.75, 0.5625, 0.375, 0.5833, 0.375, 0.5833, 0.5, 0.5625, 0.5, 0.5625, 0.1875, 0.5833, 0.1875, 0.5833, 0.25, 0.5625, 0.25, 0.4918, 0.625, 0.5167, 0.625, 0.5167, 0.6875, 0.4918, 0.6875, 0.4918, 0.5625, 0.5167, 0.5625, 0.5167, 0.625, 0.4918, 0.625, 0.4918, 0.5, 0.5167, 0.5, 0.5167, 0.5625, 0.4918, 0.5625, 0.4918, 0.125, 0.5167, 0.125, 0.5167, 0.1875, 0.4918, 0.1875, 0.4918, 0.0625, 0.5167, 0.0625, 0.5167, 0.125, 0.4918, 0.125, 0.4918, 0.0, 0.5167, 0.0, 0.5167, 0.0625, 0.4918, 0.0625, 0.4918, 0.1875, 0.5167, 0.1875, 0.5167, 0.25, 0.4918, 0.25, 0.4918, 0.375, 0.5167, 0.375, 0.5167, 0.5, 0.4918, 0.5, 0.4918, 0.6875, 0.5167, 0.6875, 0.5167, 0.75, 0.4918, 0.75, 0.4918, 0.875, 0.5167, 0.875, 0.5167, 1.0, 0.4918, 1.0, 0.5417, 0.1875, 0.5625, 0.1875, 0.5625, 0.25, 0.5417, 0.25, 0.5417, 0.375, 0.5625, 0.375, 0.5625, 0.5, 0.5417, 0.5, 0.5417, 0.6875, 0.5625, 0.6875, 0.5625, 0.75, 0.5417, 0.75, 0.5417, 0.875, 0.5625, 0.875, 0.5625, 1.0, 0.5417, 1.0, 0.5417, 0.5, 0.5625, 0.5, 0.5625, 0.5625, 0.5417, 0.5625, 0.5417, 0.5625, 0.5625, 0.5625, 0.5625, 0.625, 0.5417, 0.625, 0.5417, 0.625, 0.5625, 0.625, 0.5625, 0.6875, 0.5417, 0.6875, 0.5417, 0.0, 0.5625, 0.0, 0.5625, 0.0625, 0.5417, 0.0625, 0.5417, 0.0625, 0.5625, 0.0625, 0.5625, 0.125, 0.5417, 0.125, 0.5417, 0.125, 0.5625, 0.125, 0.5625, 0.1875, 0.5417, 0.1875, 0.5833, 0.125, 0.6042, 0.125, 0.6042, 0.1875, 0.5833, 0.1875, 0.5833, 0.0625, 0.6042, 0.0625, 0.6042, 0.125, 0.5833, 0.125, 0.5833, 0.0, 0.6042, 0.0, 0.6042, 0.0625, 0.5833, 0.0625, 0.5833, 0.625, 0.6042, 0.625, 0.6042, 0.6875, 0.5833, 0.6875, 0.5833, 0.5625, 0.6042, 0.5625, 0.6042, 0.625, 0.5833, 0.625, 0.5833, 0.5, 0.6042, 0.5, 0.6042, 0.5625, 0.5833, 0.5625, 0.5833, 0.875, 0.6042, 0.875, 0.6042, 1.0, 0.5833, 1.0, 0.5833, 0.6875, 0.6042, 0.6875, 0.6042, 0.75, 0.5833, 0.75, 0.5833, 0.375, 0.6042, 0.375, 0.6042, 0.5, 0.5833, 0.5, 0.5833, 0.1875, 0.6042, 0.1875, 0.6042, 0.25, 0.5833, 0.25, 0.5833, 0.25, 0.6042, 0.25, 0.6042, 0.375, 0.5833, 0.375, 0.5833, 0.75, 0.6042, 0.75, 0.6042, 0.875, 0.5833, 0.875, 0.5417, 0.75, 0.5625, 0.75, 0.5625, 0.875, 0.5417, 0.875, 0.5417, 0.25, 0.5625, 0.25, 0.5625, 0.375, 0.5417, 0.375, 0.4918, 0.75, 0.5167, 0.75, 0.5167, 0.875, 0.4918, 0.875, 0.4918, 0.25, 0.5167, 0.25, 0.5167, 0.375, 0.4918, 0.375, 0.5625, 0.25, 0.5833, 0.25, 0.5833, 0.375, 0.5625, 0.375, 0.5625, 0.75, 0.5833, 0.75, 0.5833, 0.875, 0.5625, 0.875, 0.4669, 1.0, 0.4669, 0.875, 0.4669, 0.875, 0.4669, 1.0, 0.4755, 0.25, 0.4755, 0.375, 0.4755, 0.375, 0.4755, 0.25, 0.4669, 0.5, 0.4669, 0.375, 0.4669, 0.375, 0.4669, 0.5, 0.4755, 0.75, 0.4755, 0.875, 0.4755, 0.875, 0.4755, 0.75, 0.4712, 0.75, 0.4755, 0.75, 0.4755, 0.875, 0.4712, 0.875, 0.4712, 0.25, 0.4755, 0.25, 0.4755, 0.375, 0.4712, 0.375, 0.464, 0.375, 0.464, 0.25, 0.464, 0.25, 0.464, 0.375, 0.4669, 0.5, 0.4669, 0.5625, 0.4669, 0.5625, 0.4669, 0.5, 0.375, 0.75, 0.375, 0.875, 0.375, 0.875, 0.375, 0.75, 0.125, 0.625, 0.25, 0.625, 0.25, 0.6875, 0.125, 0.6875, 0.125, 0.5625, 0.25, 0.5625, 0.25, 0.625, 0.125, 0.625, 0.125, 0.5, 0.25, 0.5, 0.25, 0.5625, 0.125, 0.5625, 0.125, 0.6875, 0.25, 0.6875, 0.25, 0.75, 0.125, 0.75, 0.375, 0.25, 0.375, 0.375, 0.375, 0.375, 0.375, 0.25, 0.625, 0.625, 0.75, 0.625, 0.75, 0.6875, 0.625, 0.6875, 0.625, 0.5625, 0.75, 0.5625, 0.75, 0.625, 0.625, 0.625, 0.625, 0.5, 0.75, 0.5, 0.75, 0.5625, 0.625, 0.5625, 0.4755, 0.75, 0.4918, 0.75, 0.4918, 0.875, 0.4755, 0.875, 0.4755, 0.25, 0.4918, 0.25, 0.4918, 0.375, 0.4755, 0.375, 0.5167, 0.25, 0.5417, 0.25, 0.5417, 0.375, 0.5167, 0.375, 0.4306, 0.25, 0.4583, 0.25, 0.4583, 0.375, 0.4306, 0.375, 0.5167, 0.75, 0.5417, 0.75, 0.5417, 0.875, 0.5167, 0.875, 0.4306, 0.75, 0.4583, 0.75, 0.4583, 0.875, 0.4306, 0.875, 0.625, 0.6875, 0.75, 0.6875, 0.75, 0.75, 0.625, 0.75, 0.6042, 0.75, 0.625, 0.75, 0.625, 0.875, 0.6042, 0.875, 0.6042, 0.25, 0.625, 0.25, 0.625, 0.375, 0.6042, 0.375, 0.4755, 0.75, 0.4755, 0.875, 0.4755, 0.875, 0.4755, 0.75, 0.4755, 0.75, 0.4755, 0.875, 0.4755, 0.875, 0.4755, 0.75, 0.4755, 0.75, 0.4755, 0.875, 0.4755, 0.875, 0.4755, 0.75, 0.4669, 1.0, 0.4669, 0.875, 0.4669, 0.875, 0.4669, 1.0, 0.4669, 1.0, 0.4669, 0.875, 0.4669, 0.875, 0.4669, 1.0, 0.4669, 1.0, 0.4669, 0.875, 0.4669, 0.875, 0.4669, 1.0, 0.4669, 0.875, 0.4669, 0.75, 0.4669, 0.75, 0.4669, 0.875, 0.4669, 0.875, 0.4669, 0.75, 0.4669, 0.75, 0.4669, 0.875, 0.4669, 0.875, 0.4669, 0.75, 0.4669, 0.75, 0.4669, 0.875, 0.4755, 0.875, 0.4755, 1.0, 0.4755, 1.0, 0.4755, 0.875, 0.4755, 0.875, 0.4755, 1.0, 0.4755, 1.0, 0.4755, 0.875, 0.4755, 0.875, 0.4755, 1.0, 0.4755, 1.0, 0.4755, 0.875, 0.4712, 0.75, 0.4755, 0.75, 0.4755, 0.75, 0.4712, 0.75, 0.4712, 0.75, 0.4755, 0.75, 0.4755, 0.75, 0.4712, 0.75, 0.4712, 0.75, 0.4755, 0.75, 0.4755, 0.75, 0.4712, 0.75, 0.4712, 0.0, 0.4669, 0.0, 0.4669, 0.0, 0.4712, 0.0, 0.4712, 0.0, 0.4669, 0.0, 0.4669, 0.0, 0.4712, 0.0, 0.4712, 0.0, 0.4669, 0.0, 0.4669, 0.0, 0.4712, 0.0, 0.4669, 0.5, 0.4669, 0.375, 0.4669, 0.375, 0.4669, 0.5, 0.4669, 0.5, 0.4669, 0.375, 0.4669, 0.375, 0.4669, 0.5, 0.4669, 0.5, 0.4669, 0.375, 0.4669, 0.375, 0.4669, 0.5, 0.4755, 0.25, 0.4755, 0.375, 0.4755, 0.375, 0.4755, 0.25, 0.4755, 0.25, 0.4755, 0.375, 0.4755, 0.375, 0.4755, 0.25, 0.4755, 0.25, 0.4755, 0.375, 0.4755, 0.375, 0.4755, 0.25, 0.4712, 0.5, 0.4669, 0.5, 0.4669, 0.5, 0.4712, 0.5, 0.4712, 0.5, 0.4669, 0.5, 0.4669, 0.5, 0.4712, 0.5, 0.4712, 0.5, 0.4669, 0.5, 0.4669, 0.5, 0.4712, 0.5, 0.4755, 0.375, 0.4755, 0.5, 0.4755, 0.5, 0.4755, 0.375, 0.4755, 0.375, 0.4755, 0.5, 0.4755, 0.5, 0.4755, 0.375, 0.4755, 0.375, 0.4755, 0.5, 0.4755, 0.5, 0.4755, 0.375, 0.4669, 0.375, 0.4669, 0.25, 0.4669, 0.25, 0.4669, 0.375, 0.4669, 0.375, 0.4669, 0.25, 0.4669, 0.25, 0.4669, 0.375, 0.4669, 0.375, 0.4669, 0.25, 0.4669, 0.25, 0.4669, 0.375, 0.4712, 0.25, 0.4755, 0.25, 0.4755, 0.25, 0.4712, 0.25, 0.4712, 0.25, 0.4755, 0.25, 0.4755, 0.25, 0.4712, 0.25, 0.4712, 0.25, 0.4755, 0.25, 0.4755, 0.25, 0.4712, 0.25, 0.4669, 0.25, 0.4712, 0.25, 0.4712, 0.25, 0.4669, 0.25, 0.4669, 0.25, 0.4712, 0.25, 0.4712, 0.25, 0.4669, 0.25, 0.4669, 0.25, 0.4712, 0.25, 0.4712, 0.25, 0.4669, 0.25, 0.4755, 0.5, 0.4712, 0.5, 0.4712, 0.5, 0.4755, 0.5, 0.4755, 0.5, 0.4712, 0.5, 0.4712, 0.5, 0.4755, 0.5, 0.4755, 0.5, 0.4712, 0.5, 0.4712, 0.5, 0.4755, 0.5, 0.4755, 0.0, 0.4712, 0.0, 0.4712, 0.0, 0.4755, 0.0, 0.4755, 0.0, 0.4712, 0.0, 0.4712, 0.0, 0.4755, 0.0, 0.4755, 0.0, 0.4712, 0.0, 0.4712, 0.0, 0.4755, 0.0, 0.4669, 0.75, 0.4712, 0.75, 0.4712, 0.75, 0.4669, 0.75, 0.4669, 0.75, 0.4712, 0.75, 0.4712, 0.75, 0.4669, 0.75, 0.4669, 0.75, 0.4712, 0.75, 0.4712, 0.75, 0.4669, 0.75, 0.4669, 0.25, 0.4712, 0.25, 0.4712, 0.375, 0.4669, 0.375, 0.4669, 0.75, 0.4712, 0.75, 0.4712, 0.875, 0.4669, 0.875, 0.4755, 0.5, 0.4712, 0.5, 0.4712, 0.5, 0.4755, 0.5, 0.4669, 0.25, 0.4712, 0.25, 0.4712, 0.25, 0.4669, 0.25, 0.4669, 0.875, 0.4712, 0.875, 0.4712, 1.0, 0.4669, 1.0, 0.4669, 0.375, 0.4712, 0.375, 0.4712, 0.5, 0.4669, 0.5, 0.4669, 0.125, 0.4712, 0.125, 0.4712, 0.1875, 0.4669, 0.1875, 0.4669, 0.0625, 0.4712, 0.0625, 0.4712, 0.125, 0.4669, 0.125, 0.4669, 0.0, 0.4712, 0.0, 0.4712, 0.0625, 0.4669, 0.0625, 0.4669, 0.625, 0.4712, 0.625, 0.4712, 0.6875, 0.4669, 0.6875, 0.4669, 0.5625, 0.4712, 0.5625, 0.4712, 0.625, 0.4669, 0.625, 0.4669, 0.5, 0.4712, 0.5, 0.4712, 0.5625, 0.4669, 0.5625, 0.4669, 0.75, 0.4712, 0.75, 0.4712, 0.75, 0.4669, 0.75, 0.4669, 0.6875, 0.4712, 0.6875, 0.4712, 0.75, 0.4669, 0.75, 0.4755, 0.0, 0.4712, 0.0, 0.4712, 0.0, 0.4755, 0.0, 0.4669, 0.1875, 0.4712, 0.1875, 0.4712, 0.25, 0.4669, 0.25, 0.375, 0.5625, 0.375, 0.625, 0.375, 0.625, 0.375, 0.5625, 0.4612, 0.0625, 0.4612, 0.125, 0.4612, 0.125, 0.4612, 0.0625, 0.375, 0.875, 0.375, 1.0, 0.375, 1.0, 0.375, 0.875, 0.375, 0.1875, 0.375, 0.25, 0.375, 0.25, 0.375, 0.1875, 0.375, 0.0625, 0.375, 0.0, 0.375, 0.0, 0.375, 0.0625, 0.375, 0.625, 0.375, 0.5625, 0.375, 0.5625, 0.375, 0.625, 0.4306, 0.875, 0.4306, 1.0, 0.4306, 1.0, 0.4306, 0.875, 0.375, 0.5625, 0.375, 0.5, 0.375, 0.5, 0.375, 0.5625, 0.375, 0.0625, 0.375, 0.125, 0.375, 0.125, 0.375, 0.0625, 0.4612, 0.0, 0.4612, 0.0625, 0.4612, 0.0625, 0.4612, 0.0, 0.375, 0.375, 0.375, 0.5, 0.375, 0.5, 0.375, 0.375, 0.4028, 1.0, 0.4028, 0.875, 0.4028, 0.875, 0.4028, 1.0, 0.375, 0.875, 0.375, 0.75, 0.375, 0.75, 0.375, 0.875, 0.4612, 0.75, 0.464, 0.75, 0.464, 0.875, 0.4612, 0.875, 0.375, 0.125, 0.375, 0.0625, 0.375, 0.0625, 0.375, 0.125, 0.4612, 0.25, 0.464, 0.25, 0.464, 0.375, 0.4612, 0.375, 0.4306, 0.6875, 0.4306, 0.75, 0.4306, 0.75, 0.4306, 0.6875, 0.4612, 0.1875, 0.464, 0.1875, 0.464, 0.25, 0.4612, 0.25, 0.375, 0.375, 0.375, 0.25, 0.375, 0.25, 0.375, 0.375, 0.4612, 0.375, 0.464, 0.375, 0.464, 0.5, 0.4612, 0.5, 0.4612, 0.625, 0.4612, 0.6875, 0.4612, 0.6875, 0.4612, 0.625, 0.4612, 0.6875, 0.464, 0.6875, 0.464, 0.75, 0.4612, 0.75, 0.4028, 0.75, 0.4028, 0.6875, 0.4028, 0.6875, 0.4028, 0.75, 0.4612, 0.875, 0.464, 0.875, 0.464, 1.0, 0.4612, 1.0, 0.4306, 0.375, 0.4306, 0.5, 0.4306, 0.5, 0.4306, 0.375, 0.4612, 0.5, 0.464, 0.5, 0.464, 0.5625, 0.4612, 0.5625, 0.375, 0.25, 0.375, 0.375, 0.375, 0.375, 0.375, 0.25, 0.4612, 0.5625, 0.464, 0.5625, 0.464, 0.625, 0.4612, 0.625, 0.4612, 0.5625, 0.4612, 0.625, 0.4612, 0.625, 0.4612, 0.5625, 0.4612, 0.625, 0.464, 0.625, 0.464, 0.6875, 0.4612, 0.6875, 0.4028, 0.5, 0.4028, 0.375, 0.4028, 0.375, 0.4028, 0.5, 0.4612, 0.0, 0.464, 0.0, 0.464, 0.0625, 0.4612, 0.0625, 0.4583, 0.1875, 0.4583, 0.125, 0.4583, 0.125, 0.4583, 0.1875, 0.4612, 0.0625, 0.464, 0.0625, 0.464, 0.125, 0.4612, 0.125, 0.375, 0.375, 0.375, 0.25, 0.375, 0.25, 0.375, 0.375, 0.4612, 0.125, 0.464, 0.125, 0.464, 0.1875, 0.4612, 0.1875, 0.375, 0.75, 0.4028, 0.75, 0.4028, 0.875, 0.375, 0.875, 0.4306, 0.1875, 0.4306, 0.25, 0.4306, 0.25, 0.4306, 0.1875, 0.375, 0.25, 0.4028, 0.25, 0.4028, 0.375, 0.375, 0.375, 0.4583, 0.125, 0.4583, 0.0625, 0.4583, 0.0625, 0.4583, 0.125, 0.375, 0.625, 0.4028, 0.625, 0.4028, 0.6875, 0.375, 0.6875, 0.375, 0.75, 0.375, 0.875, 0.375, 0.875, 0.375, 0.75, 0.375, 0.5625, 0.4028, 0.5625, 0.4028, 0.625, 0.375, 0.625, 0.4612, 0.5, 0.4612, 0.5625, 0.4612, 0.5625, 0.4612, 0.5, 0.375, 0.5, 0.4028, 0.5, 0.4028, 0.5625, 0.375, 0.5625, 0.375, 0.75, 0.375, 0.875, 0.375, 0.875, 0.375, 0.75, 0.375, 0.125, 0.4028, 0.125, 0.4028, 0.1875, 0.375, 0.1875, 0.4028, 0.25, 0.4028, 0.1875, 0.4028, 0.1875, 0.4028, 0.25, 0.375, 0.0625, 0.4028, 0.0625, 0.4028, 0.125, 0.375, 0.125, 0.4583, 0.0625, 0.4583, 0.0, 0.4583, 0.0, 0.4583, 0.0625, 0.375, 0.0, 0.4028, 0.0, 0.4028, 0.0625, 0.375, 0.0625, 0.375, 0.875, 0.375, 0.75, 0.375, 0.75, 0.375, 0.875, 0.375, 0.1875, 0.4028, 0.1875, 0.4028, 0.25, 0.375, 0.25, 0.4306, 0.0, 0.4306, 0.0625, 0.4306, 0.0625, 0.4306, 0.0, 0.375, 0.375, 0.4028, 0.375, 0.4028, 0.5, 0.375, 0.5, 0.375, 0.5, 0.375, 0.5625, 0.375, 0.5625, 0.375, 0.5, 0.375, 0.6875, 0.4028, 0.6875, 0.4028, 0.75, 0.375, 0.75, 0.4612, 0.875, 0.4612, 1.0, 0.4612, 1.0, 0.4612, 0.875, 0.375, 0.875, 0.4028, 0.875, 0.4028, 1.0, 0.375, 1.0, 0.4028, 0.0625, 0.4028, 0.0, 0.4028, 0.0, 0.4028, 0.0625, 0.375, 0.5625, 0.375, 0.5, 0.375, 0.5, 0.375, 0.5625, 0.375, 0.0625, 0.375, 0.125, 0.375, 0.125, 0.375, 0.0625, 0.375, 0.5, 0.375, 0.5625, 0.375, 0.5625, 0.375, 0.5, 0.375, 0.5625, 0.375, 0.625, 0.375, 0.625, 0.375, 0.5625, 0.4306, 0.0625, 0.4306, 0.125, 0.4306, 0.125, 0.4306, 0.0625, 0.375, 0.125, 0.375, 0.1875, 0.375, 0.1875, 0.375, 0.125, 0.375, 0.0, 0.375, 0.0625, 0.375, 0.0625, 0.375, 0.0, 0.375, 0.375, 0.375, 0.5, 0.375, 0.5, 0.375, 0.375, 0.4612, 0.6875, 0.4612, 0.75, 0.4612, 0.75, 0.4612, 0.6875, 0.375, 0.6875, 0.375, 0.75, 0.375, 0.75, 0.375, 0.6875, 0.4028, 0.125, 0.4028, 0.0625, 0.4028, 0.0625, 0.4028, 0.125, 0.375, 0.875, 0.375, 1.0, 0.375, 1.0, 0.375, 0.875, 0.4583, 0.6875, 0.4583, 0.625, 0.4583, 0.625, 0.4583, 0.6875, 0.375, 0.1875, 0.375, 0.25, 0.375, 0.25, 0.375, 0.1875, 0.375, 0.0625, 0.375, 0.0, 0.375, 0.0, 0.375, 0.0625, 0.375, 0.625, 0.375, 0.6875, 0.375, 0.6875, 0.375, 0.625, 0.4306, 0.125, 0.4306, 0.1875, 0.4306, 0.1875, 0.4306, 0.125, 0.375, 0.0, 0.375, 0.0625, 0.375, 0.0625, 0.375, 0.0, 0.4583, 0.625, 0.4583, 0.5625, 0.4583, 0.5625, 0.4583, 0.625, 0.375, 0.5, 0.375, 0.5625, 0.375, 0.5625, 0.375, 0.5, 0.375, 0.625, 0.375, 0.6875, 0.375, 0.6875, 0.375, 0.625, 0.375, 0.75, 0.375, 0.875, 0.375, 0.875, 0.375, 0.75, 0.4612, 0.375, 0.4612, 0.5, 0.4612, 0.5, 0.4612, 0.375, 0.375, 0.25, 0.375, 0.375, 0.375, 0.375, 0.375, 0.25, 0.375, 0.25, 0.375, 0.375, 0.375, 0.375, 0.375, 0.25, 0.375, 0.25, 0.375, 0.375, 0.375, 0.375, 0.375, 0.25, 0.375, 0.75, 0.375, 0.875, 0.375, 0.875, 0.375, 0.75, 0.375, 0.75, 0.375, 0.875, 0.375, 0.875, 0.375, 0.75, 0.375, 0.5, 0.375, 0.5625, 0.375, 0.5625, 0.375, 0.5, 0.375, 0.5, 0.375, 0.5625, 0.375, 0.5625, 0.375, 0.5, 0.375, 0.0, 0.375, 0.0625, 0.375, 0.0625, 0.375, 0.0, 0.375, 0.0, 0.375, 0.0625, 0.375, 0.0625, 0.375, 0.0, 0.375, 0.625, 0.375, 0.6875, 0.375, 0.6875, 0.375, 0.625, 0.375, 0.625, 0.375, 0.6875, 0.375, 0.6875, 0.375, 0.625, 0.375, 0.1875, 0.375, 0.25, 0.375, 0.25, 0.375, 0.1875, 0.375, 0.1875, 0.375, 0.25, 0.375, 0.25, 0.375, 0.1875, 0.375, 0.875, 0.375, 1.0, 0.375, 1.0, 0.375, 0.875, 0.375, 0.875, 0.375, 1.0, 0.375, 1.0, 0.375, 0.875, 0.375, 0.6875, 0.375, 0.75, 0.375, 0.75, 0.375, 0.6875, 0.375, 0.6875, 0.375, 0.75, 0.375, 0.75, 0.375, 0.6875, 0.375, 0.375, 0.375, 0.5, 0.375, 0.5, 0.375, 0.375, 0.375, 0.375, 0.375, 0.5, 0.375, 0.5, 0.375, 0.375, 0.375, 0.125, 0.375, 0.1875, 0.375, 0.1875, 0.375, 0.125, 0.375, 0.125, 0.375, 0.1875, 0.375, 0.1875, 0.375, 0.125, 0.375, 0.5625, 0.375, 0.625, 0.375, 0.625, 0.375, 0.5625, 0.375, 0.5625, 0.375, 0.625, 0.375, 0.625, 0.375, 0.5625, 0.375, 0.0625, 0.375, 0.125, 0.375, 0.125, 0.375, 0.0625, 0.375, 0.0625, 0.375, 0.125, 0.375, 0.125, 0.375, 0.0625, 0.375, 0.25, 0.375, 0.375, 0.375, 0.375, 0.375, 0.25, 0.375, 0.75, 0.375, 0.875, 0.375, 0.875, 0.375, 0.75, 0.375, 0.5, 0.375, 0.5625, 0.375, 0.5625, 0.375, 0.5, 0.375, 0.0, 0.375, 0.0625, 0.375, 0.0625, 0.375, 0.0, 0.375, 0.625, 0.375, 0.6875, 0.375, 0.6875, 0.375, 0.625, 0.375, 0.1875, 0.375, 0.25, 0.375, 0.25, 0.375, 0.1875, 0.375, 0.875, 0.375, 1.0, 0.375, 1.0, 0.375, 0.875, 0.375, 0.6875, 0.375, 0.75, 0.375, 0.75, 0.375, 0.6875, 0.375, 0.375, 0.375, 0.5, 0.375, 0.5, 0.375, 0.375, 0.375, 0.125, 0.375, 0.1875, 0.375, 0.1875, 0.375, 0.125, 0.375, 0.5625, 0.375, 0.625, 0.375, 0.625, 0.375, 0.5625, 0.375, 0.0625, 0.375, 0.125, 0.375, 0.125, 0.375, 0.0625, 0.4583, 0.75, 0.4612, 0.75, 0.4612, 0.875, 0.4583, 0.875, 0.4583, 0.25, 0.4612, 0.25, 0.4612, 0.375, 0.4583, 0.375, 0.4583, 0.1875, 0.4612, 0.1875, 0.4612, 0.25, 0.4583, 0.25, 0.4583, 0.375, 0.4612, 0.375, 0.4612, 0.5, 0.4583, 0.5, 0.4583, 0.6875, 0.4612, 0.6875, 0.4612, 0.75, 0.4583, 0.75, 0.4583, 0.875, 0.4612, 0.875, 0.4612, 1.0, 0.4583, 1.0, 0.4583, 0.5, 0.4612, 0.5, 0.4612, 0.5625, 0.4583, 0.5625, 0.4583, 0.5625, 0.4612, 0.5625, 0.4612, 0.625, 0.4583, 0.625, 0.4583, 0.625, 0.4612, 0.625, 0.4612, 0.6875, 0.4583, 0.6875, 0.4583, 0.0, 0.4612, 0.0, 0.4612, 0.0625, 0.4583, 0.0625, 0.4583, 0.0625, 0.4612, 0.0625, 0.4612, 0.125, 0.4583, 0.125, 0.4583, 0.125, 0.4612, 0.125, 0.4612, 0.1875, 0.4583, 0.1875, 0.4028, 0.75, 0.4306, 0.75, 0.4306, 0.875, 0.4028, 0.875, 0.4028, 0.25, 0.4306, 0.25, 0.4306, 0.375, 0.4028, 0.375, 0.4028, 0.625, 0.4306, 0.625, 0.4306, 0.6875, 0.4028, 0.6875, 0.4028, 0.5625, 0.4306, 0.5625, 0.4306, 0.625, 0.4028, 0.625, 0.4028, 0.5, 0.4306, 0.5, 0.4306, 0.5625, 0.4028, 0.5625, 0.4028, 0.125, 0.4306, 0.125, 0.4306, 0.1875, 0.4028, 0.1875, 0.4028, 0.0625, 0.4306, 0.0625, 0.4306, 0.125, 0.4028, 0.125, 0.4028, 0.0, 0.4306, 0.0, 0.4306, 0.0625, 0.4028, 0.0625, 0.4028, 0.1875, 0.4306, 0.1875, 0.4306, 0.25, 0.4028, 0.25, 0.4028, 0.375, 0.4306, 0.375, 0.4306, 0.5, 0.4028, 0.5, 0.4028, 0.6875, 0.4306, 0.6875, 0.4306, 0.75, 0.4028, 0.75, 0.4028, 0.875, 0.4306, 0.875, 0.4306, 1.0, 0.4028, 1.0, 0.375, 0.0625, 0.375, 0.125, 0.375, 0.125, 0.375, 0.0625, 0.375, 0.5625, 0.375, 0.625, 0.375, 0.625, 0.375, 0.5625, 0.375, 0.125, 0.375, 0.1875, 0.375, 0.1875, 0.375, 0.125, 0.375, 0.375, 0.375, 0.5, 0.375, 0.5, 0.375, 0.375, 0.375, 0.6875, 0.375, 0.75, 0.375, 0.75, 0.375, 0.6875, 0.375, 0.875, 0.375, 1.0, 0.375, 1.0, 0.375, 0.875, 0.375, 0.1875, 0.375, 0.25, 0.375, 0.25, 0.375, 0.1875, 0.375, 0.625, 0.375, 0.6875, 0.375, 0.6875, 0.375, 0.625, 0.375, 0.0, 0.375, 0.0625, 0.375, 0.0625, 0.375, 0.0, 0.375, 0.5, 0.375, 0.5625, 0.375, 0.5625, 0.375, 0.5, 0.375, 0.75, 0.375, 0.875, 0.375, 0.875, 0.375, 0.75, 0.375, 0.25, 0.375, 0.375, 0.375, 0.375, 0.375, 0.25, 0.375, 0.6875, 0.375, 0.625, 0.375, 0.625, 0.375, 0.6875, 0.375, 0.125, 0.375, 0.1875, 0.375, 0.1875, 0.375, 0.125, 0.375, 0.1875, 0.375, 0.125, 0.375, 0.125, 0.375, 0.1875, 0.375, 0.25, 0.375, 0.1875, 0.375, 0.1875, 0.375, 0.25, 0.375, 0.0625, 0.375, 0.125, 0.375, 0.125, 0.375, 0.0625, 0.4028, 0.875, 0.4028, 0.75, 0.4028, 0.75, 0.4028, 0.875, 0.4583, 1.0, 0.4583, 0.875, 0.4583, 0.875, 0.4583, 1.0, 0.4583, 0.875, 0.4583, 0.75, 0.4583, 0.75, 0.4583, 0.875, 0.4612, 0.125, 0.4612, 0.1875, 0.4612, 0.1875, 0.4612, 0.125, 0.375, 0.125, 0.375, 0.1875, 0.375, 0.1875, 0.375, 0.125, 0.375, 1.0, 0.375, 0.875, 0.375, 0.875, 0.375, 1.0, 0.4306, 0.75, 0.4306, 0.875, 0.4306, 0.875, 0.4306, 0.75, 0.375, 0.5, 0.375, 0.375, 0.375, 0.375, 0.375, 0.5, 0.375, 0.75, 0.375, 0.6875, 0.375, 0.6875, 0.375, 0.75, 0.4028, 0.375, 0.4028, 0.25, 0.4028, 0.25, 0.4028, 0.375, 0.4583, 0.75, 0.4583, 0.6875, 0.4583, 0.6875, 0.4583, 0.75, 0.4583, 0.375, 0.4583, 0.25, 0.4583, 0.25, 0.4583, 0.375, 0.375, 0.375, 0.375, 0.5, 0.375, 0.5, 0.375, 0.375, 0.375, 0.5, 0.375, 0.375, 0.375, 0.375, 0.375, 0.5, 0.4306, 0.25, 0.4306, 0.375, 0.4306, 0.375, 0.4306, 0.25, 0.375, 0.75, 0.375, 0.6875, 0.375, 0.6875, 0.375, 0.75, 0.375, 0.1875, 0.375, 0.125, 0.375, 0.125, 0.375, 0.1875, 0.375, 0.6875, 0.375, 0.75, 0.375, 0.75, 0.375, 0.6875, 0.4028, 0.6875, 0.4028, 0.625, 0.4028, 0.625, 0.4028, 0.6875, 0.4583, 0.5, 0.4583, 0.375, 0.4583, 0.375, 0.4583, 0.5, 0.4612, 0.75, 0.4612, 0.875, 0.4612, 0.875, 0.4612, 0.75, 0.375, 0.6875, 0.375, 0.75, 0.375, 0.75, 0.375, 0.6875, 0.375, 0.625, 0.375, 0.5625, 0.375, 0.5625, 0.375, 0.625, 0.375, 0.625, 0.375, 0.6875, 0.375, 0.6875, 0.375, 0.625, 0.4306, 0.625, 0.4306, 0.6875, 0.4306, 0.6875, 0.4306, 0.625, 0.375, 1.0, 0.375, 0.875, 0.375, 0.875, 0.375, 1.0, 0.375, 0.125, 0.375, 0.0625, 0.375, 0.0625, 0.375, 0.125, 0.375, 0.5625, 0.375, 0.625, 0.375, 0.625, 0.375, 0.5625, 0.4028, 0.625, 0.4028, 0.5625, 0.4028, 0.5625, 0.4028, 0.625, 0.4583, 0.25, 0.4583, 0.1875, 0.4583, 0.1875, 0.4583, 0.25, 0.375, 0.0, 0.375, 0.0625, 0.375, 0.0625, 0.375, 0.0, 0.4612, 0.25, 0.4612, 0.375, 0.4612, 0.375, 0.4612, 0.25, 0.375, 0.875, 0.375, 1.0, 0.375, 1.0, 0.375, 0.875, 0.4306, 0.5625, 0.4306, 0.625, 0.4306, 0.625, 0.4306, 0.5625, 0.375, 0.25, 0.375, 0.1875, 0.375, 0.1875, 0.375, 0.25, 0.4028, 0.5625, 0.4028, 0.5, 0.4028, 0.5, 0.4028, 0.5625, 0.4612, 0.1875, 0.4612, 0.25, 0.4612, 0.25, 0.4612, 0.1875, 0.375, 0.1875, 0.375, 0.25, 0.375, 0.25, 0.375, 0.1875, 0.4306, 0.5, 0.4306, 0.5625, 0.4306, 0.5625, 0.4306, 0.5, 0.375, 0.6875, 0.375, 0.625, 0.375, 0.625, 0.375, 0.6875, 0.4583, 0.5625, 0.4583, 0.5, 0.4583, 0.5, 0.4583, 0.5625, 0.4028, 0.1875, 0.4028, 0.125, 0.4028, 0.125, 0.4028, 0.1875, 0.375, 0.25, 0.375, 0.375, 0.375, 0.375, 0.375, 0.25, 0.464, 0.125, 0.4669, 0.125, 0.4669, 0.1875, 0.464, 0.1875, 0.464, 0.0625, 0.4669, 0.0625, 0.4669, 0.125, 0.464, 0.125, 0.464, 0.0, 0.4669, 0.0, 0.4669, 0.0625, 0.464, 0.0625, 0.464, 0.625, 0.4669, 0.625, 0.4669, 0.6875, 0.464, 0.6875, 0.464, 0.5625, 0.4669, 0.5625, 0.4669, 0.625, 0.464, 0.625, 0.464, 0.5, 0.4669, 0.5, 0.4669, 0.5625, 0.464, 0.5625, 0.464, 0.875, 0.4669, 0.875, 0.4669, 1.0, 0.464, 1.0, 0.464, 0.6875, 0.4669, 0.6875, 0.4669, 0.75, 0.464, 0.75, 0.464, 0.375, 0.4669, 0.375, 0.4669, 0.5, 0.464, 0.5, 0.464, 0.1875, 0.4669, 0.1875, 0.4669, 0.25, 0.464, 0.25, 0.464, 0.25, 0.4669, 0.25, 0.4669, 0.375, 0.464, 0.375, 0.464, 0.75, 0.4669, 0.75, 0.4669, 0.875, 0.464, 0.875, 0.4669, 0.0625, 0.4669, 0.125, 0.4669, 0.125, 0.4669, 0.0625, 0.4669, 0.25, 0.4669, 0.375, 0.4669, 0.375, 0.4669, 0.25, 0.4669, 0.1875, 0.4669, 0.25, 0.4669, 0.25, 0.4669, 0.1875, 0.464, 0.5, 0.464, 0.375, 0.464, 0.375, 0.464, 0.5, 0.4669, 0.0, 0.4669, 0.0625, 0.4669, 0.0625, 0.4669, 0.0, 0.464, 0.625, 0.464, 0.5625, 0.464, 0.5625, 0.464, 0.625, 0.464, 0.1875, 0.464, 0.125, 0.464, 0.125, 0.464, 0.1875, 0.4669, 0.625, 0.4669, 0.6875, 0.4669, 0.6875, 0.4669, 0.625, 0.464, 0.875, 0.464, 0.75, 0.464, 0.75, 0.464, 0.875, 0.464, 0.75, 0.464, 0.6875, 0.464, 0.6875, 0.464, 0.75, 0.4669, 0.5625, 0.4669, 0.625, 0.4669, 0.625, 0.4669, 0.5625, 0.464, 0.6875, 0.464, 0.625, 0.464, 0.625, 0.464, 0.6875])
me_cube_001.materials.append(mat_material_001)
me_cube_001.materials.append(mat_material_002)
me_cube_001.use_remesh_fix_poles = True
me_cube_001.use_remesh_preserve_attributes = False
me_cube_001.update()

# ---- objects
ob_cube = bpy.data.objects.new('Cube', me_cube_001)

# ---- transforms, parenting, visibility, modifiers, constraints
ob_cube.location = (0.0, 0.0, 0.0)

# ---- collection membership
col_collection.objects.link(ob_cube)

# ---- scene / render settings (as saved in the file)
scene.frame_start = 1; scene.frame_end = 250; scene.frame_set(1)
scene.render.engine = 'BLENDER_EEVEE_NEXT'
scene.cycles.sampling_pattern = 'TABULATED_SOBOL'
scene.cycles.use_light_tree = False
scene.view_settings.view_transform = 'Filmic'
bpy.context.view_layer.update()

# ---- added for rendering (the .blend has no active camera and no usable light): camera, sun
cam_auto = bpy.data.cameras.new('AutoCamera')
cam_auto.lens = 50.0
cam_auto.sensor_width = 36.0
cam_auto.clip_end = 1000.0
ob_auto_camera = bpy.data.objects.new('AutoCamera', cam_auto)
scene.collection.objects.link(ob_auto_camera)
ob_auto_camera.location = (9.42523, -11.3103, 8.06708)
ob_auto_camera.rotation_euler = (1.09748, -7.21219e-08, 0.694738)
scene.camera = ob_auto_camera
light_auto_sun = bpy.data.lights.new('AutoSun', 'SUN')
light_auto_sun.energy = 3.0
light_auto_sun.angle = 0.0523599
ob_auto_sun = bpy.data.objects.new('AutoSun', light_auto_sun)
scene.collection.objects.link(ob_auto_sun)
ob_auto_sun.rotation_euler = (0.872665, 0.174533, 0.523599)
bpy.context.view_layer.update()
